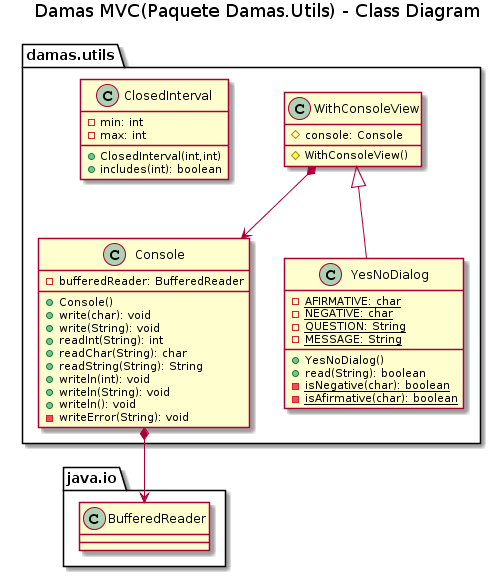

The diagram above was rendered by PlantUML. Its source (embedded in the PNG):
@startuml
title Damas MVC(Paquete Damas.Utils) - Class Diagram

package damas.utils{

    class WithConsoleView{
        #console: Console
        #WithConsoleView()
    }
    class ClosedInterval{
        -min: int
        -max: int
        +ClosedInterval(int,int)
        +includes(int): boolean
    }
    class Console{
        -bufferedReader: BufferedReader
        +Console()
        +write(char): void
        +write(String): void
        +readInt(String): int
        +readChar(String): char
        +readString(String): String
        +writeln(int): void
        +writeln(String): void
        +writeln(): void
        -writeError(String): void
    }
    class YesNoDialog{
        -{static} AFIRMATIVE: char
        -{static} NEGATIVE: char
        -{static} QUESTION: String
        -{static} MESSAGE: String
        +YesNoDialog()
        +read(String): boolean
        -{static}isNegative(char): boolean
        -{static}isAfirmative(char): boolean
    }
}
package java.io{
    class BufferedReader{
    }
}

WithConsoleView *-down-> Console
Console *-down-> BufferedReader
WithConsoleView <|-down- YesNoDialog
@enduml